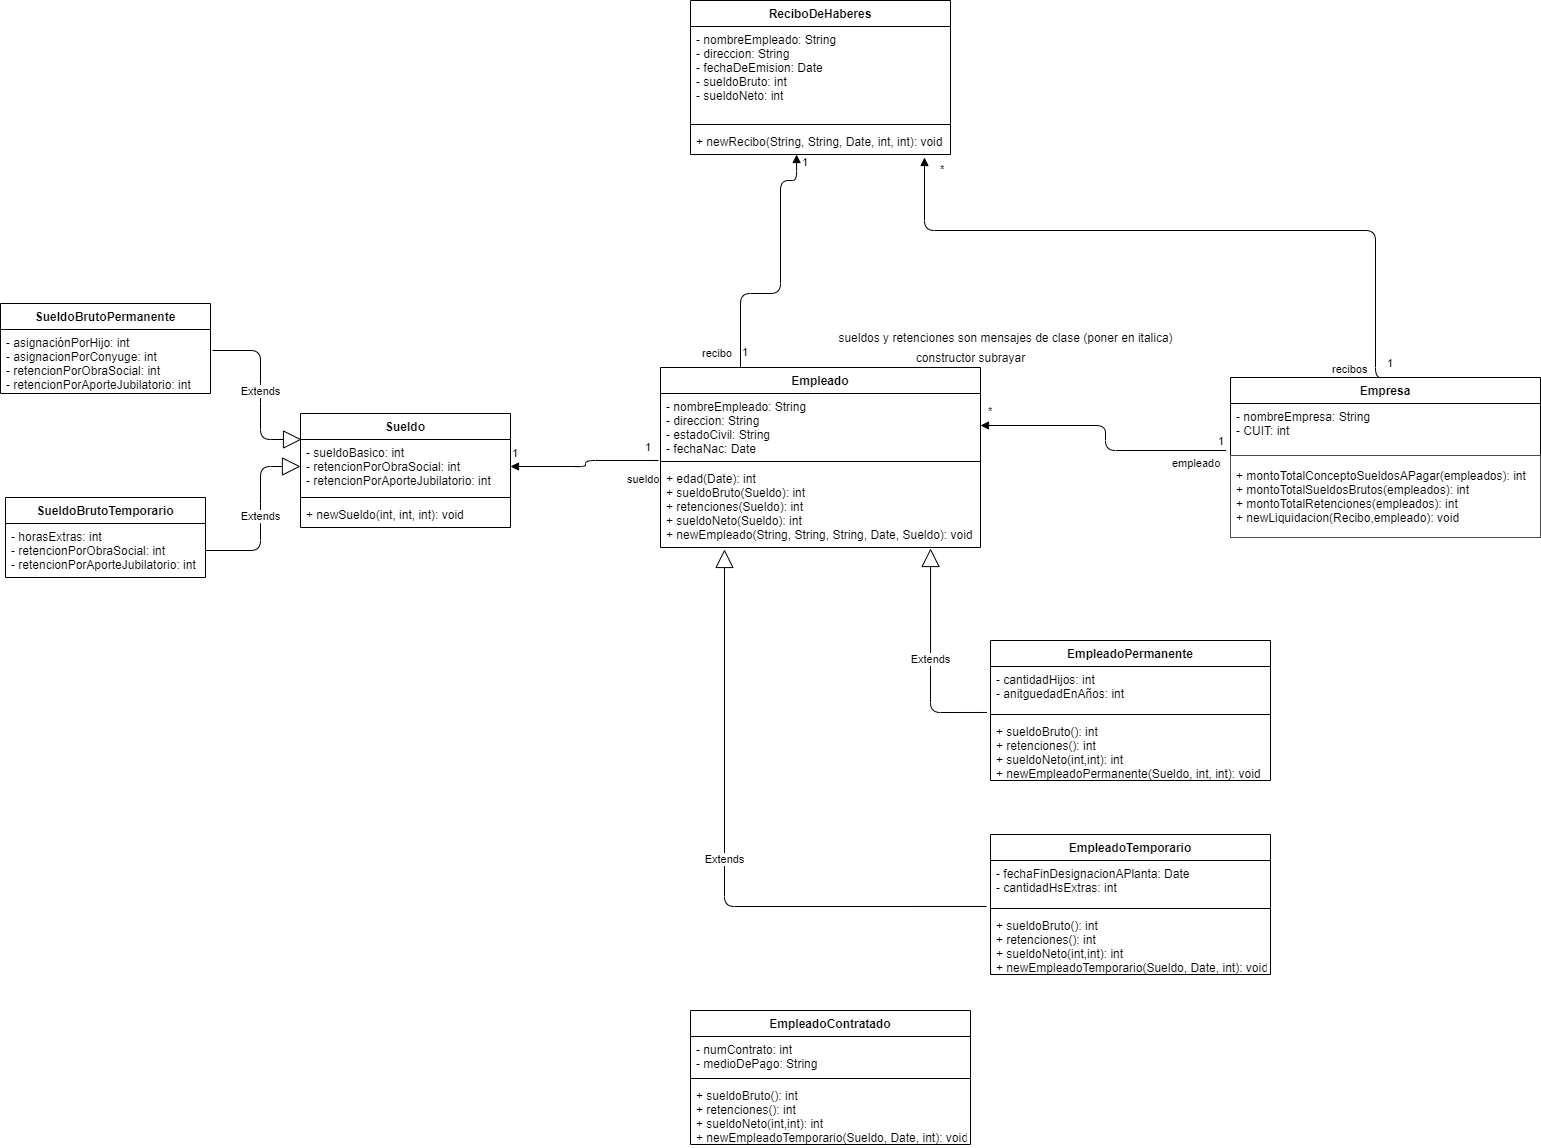

The diagram above was exported from draw.io. Its source (the exported page's mxGraphModel, read from the mxfile embedded in the PNG):
<mxGraphModel dx="2716" dy="1457" grid="1" gridSize="10" guides="1" tooltips="1" connect="1" arrows="1" fold="1" page="1" pageScale="1" pageWidth="1169" pageHeight="826" background="#ffffff" math="0" shadow="0">
  <root>
    <mxCell id="0" />
    <mxCell id="1" parent="0" />
    <mxCell id="Jjxp-XV0Q7uO4ozDVJmp-41" value="Empresa" style="swimlane;fontStyle=1;align=center;verticalAlign=top;childLayout=stackLayout;horizontal=1;startSize=26;horizontalStack=0;resizeParent=1;resizeParentMax=0;resizeLast=0;collapsible=1;marginBottom=0;" parent="1" vertex="1">
      <mxGeometry x="30" y="-113" width="310" height="160" as="geometry" />
    </mxCell>
    <mxCell id="Jjxp-XV0Q7uO4ozDVJmp-42" value="- nombreEmpresa: String&#10;- CUIT: int&#10;" style="text;strokeColor=none;fillColor=none;align=left;verticalAlign=top;spacingLeft=4;spacingRight=4;overflow=hidden;rotatable=0;points=[[0,0.5],[1,0.5]];portConstraint=eastwest;" parent="Jjxp-XV0Q7uO4ozDVJmp-41" vertex="1">
      <mxGeometry y="26" width="310" height="52" as="geometry" />
    </mxCell>
    <mxCell id="Jjxp-XV0Q7uO4ozDVJmp-44" value="+ montoTotalConceptoSueldosAPagar(empleados): int&#10;+ montoTotalSueldosBrutos(empleados): int&#10;+ montoTotalRetenciones(empleados): int&#10;+ newLiquidacion(Recibo,empleado): void" style="text;strokeColor=#4A4A4A;fillColor=none;align=left;verticalAlign=middle;spacingLeft=4;spacingRight=4;overflow=hidden;rotatable=0;points=[[0,0.5],[1,0.5]];portConstraint=eastwest;fontStyle=0;" parent="Jjxp-XV0Q7uO4ozDVJmp-41" vertex="1">
      <mxGeometry y="78" width="310" height="82" as="geometry" />
    </mxCell>
    <mxCell id="Jjxp-XV0Q7uO4ozDVJmp-53" value="Empleado" style="swimlane;fontStyle=1;align=center;verticalAlign=top;childLayout=stackLayout;horizontal=1;startSize=26;horizontalStack=0;resizeParent=1;resizeParentMax=0;resizeLast=0;collapsible=1;marginBottom=0;" parent="1" vertex="1">
      <mxGeometry x="-540" y="-123" width="320" height="180" as="geometry" />
    </mxCell>
    <mxCell id="Jjxp-XV0Q7uO4ozDVJmp-54" value="- nombreEmpleado: String&#10;- direccion: String&#10;- estadoCivil: String&#10;- fechaNac: Date&#10;" style="text;strokeColor=none;fillColor=none;align=left;verticalAlign=top;spacingLeft=4;spacingRight=4;overflow=hidden;rotatable=0;points=[[0,0.5],[1,0.5]];portConstraint=eastwest;" parent="Jjxp-XV0Q7uO4ozDVJmp-53" vertex="1">
      <mxGeometry y="26" width="320" height="64" as="geometry" />
    </mxCell>
    <mxCell id="Jjxp-XV0Q7uO4ozDVJmp-55" value="" style="line;strokeWidth=1;fillColor=none;align=left;verticalAlign=middle;spacingTop=-1;spacingLeft=3;spacingRight=3;rotatable=0;labelPosition=right;points=[];portConstraint=eastwest;" parent="Jjxp-XV0Q7uO4ozDVJmp-53" vertex="1">
      <mxGeometry y="90" width="320" height="8" as="geometry" />
    </mxCell>
    <mxCell id="Jjxp-XV0Q7uO4ozDVJmp-56" value="+ edad(Date): int&#10;+ sueldoBruto(Sueldo): int&#10;+ retenciones(Sueldo): int&#10;+ sueldoNeto(Sueldo): int&#10;+ newEmpleado(String, String, String, Date, Sueldo): void" style="text;strokeColor=none;fillColor=none;align=left;verticalAlign=top;spacingLeft=4;spacingRight=4;overflow=hidden;rotatable=0;points=[[0,0.5],[1,0.5]];portConstraint=eastwest;fontStyle=0" parent="Jjxp-XV0Q7uO4ozDVJmp-53" vertex="1">
      <mxGeometry y="98" width="320" height="82" as="geometry" />
    </mxCell>
    <mxCell id="xo-XmhVT1XVgitVmUYnx-1" value="EmpleadoPermanente" style="swimlane;fontStyle=1;align=center;verticalAlign=top;childLayout=stackLayout;horizontal=1;startSize=26;horizontalStack=0;resizeParent=1;resizeParentMax=0;resizeLast=0;collapsible=1;marginBottom=0;" parent="1" vertex="1">
      <mxGeometry x="-210" y="150" width="280" height="140" as="geometry" />
    </mxCell>
    <mxCell id="xo-XmhVT1XVgitVmUYnx-2" value="- cantidadHijos: int&#10;- anitguedadEnAños: int" style="text;strokeColor=none;fillColor=none;align=left;verticalAlign=top;spacingLeft=4;spacingRight=4;overflow=hidden;rotatable=0;points=[[0,0.5],[1,0.5]];portConstraint=eastwest;" parent="xo-XmhVT1XVgitVmUYnx-1" vertex="1">
      <mxGeometry y="26" width="280" height="44" as="geometry" />
    </mxCell>
    <mxCell id="xo-XmhVT1XVgitVmUYnx-3" value="" style="line;strokeWidth=1;fillColor=none;align=left;verticalAlign=middle;spacingTop=-1;spacingLeft=3;spacingRight=3;rotatable=0;labelPosition=right;points=[];portConstraint=eastwest;" parent="xo-XmhVT1XVgitVmUYnx-1" vertex="1">
      <mxGeometry y="70" width="280" height="8" as="geometry" />
    </mxCell>
    <mxCell id="xo-XmhVT1XVgitVmUYnx-4" value="+ sueldoBruto(): int&#10;+ retenciones(): int&#10;+ sueldoNeto(int,int): int&#10;+ newEmpleadoPermanente(Sueldo, int, int): void" style="text;strokeColor=none;fillColor=none;align=left;verticalAlign=top;spacingLeft=4;spacingRight=4;overflow=hidden;rotatable=0;points=[[0,0.5],[1,0.5]];portConstraint=eastwest;" parent="xo-XmhVT1XVgitVmUYnx-1" vertex="1">
      <mxGeometry y="78" width="280" height="62" as="geometry" />
    </mxCell>
    <mxCell id="xo-XmhVT1XVgitVmUYnx-5" value="EmpleadoTemporario" style="swimlane;fontStyle=1;align=center;verticalAlign=top;childLayout=stackLayout;horizontal=1;startSize=26;horizontalStack=0;resizeParent=1;resizeParentMax=0;resizeLast=0;collapsible=1;marginBottom=0;" parent="1" vertex="1">
      <mxGeometry x="-210" y="344" width="280" height="140" as="geometry" />
    </mxCell>
    <mxCell id="xo-XmhVT1XVgitVmUYnx-6" value="- fechaFinDesignacionAPlanta: Date&#10;- cantidadHsExtras: int" style="text;strokeColor=none;fillColor=none;align=left;verticalAlign=top;spacingLeft=4;spacingRight=4;overflow=hidden;rotatable=0;points=[[0,0.5],[1,0.5]];portConstraint=eastwest;" parent="xo-XmhVT1XVgitVmUYnx-5" vertex="1">
      <mxGeometry y="26" width="280" height="44" as="geometry" />
    </mxCell>
    <mxCell id="xo-XmhVT1XVgitVmUYnx-7" value="" style="line;strokeWidth=1;fillColor=none;align=left;verticalAlign=middle;spacingTop=-1;spacingLeft=3;spacingRight=3;rotatable=0;labelPosition=right;points=[];portConstraint=eastwest;" parent="xo-XmhVT1XVgitVmUYnx-5" vertex="1">
      <mxGeometry y="70" width="280" height="8" as="geometry" />
    </mxCell>
    <mxCell id="xo-XmhVT1XVgitVmUYnx-8" value="+ sueldoBruto(): int&#10;+ retenciones(): int&#10;+ sueldoNeto(int,int): int&#10;+ newEmpleadoTemporario(Sueldo, Date, int): void" style="text;strokeColor=none;fillColor=none;align=left;verticalAlign=top;spacingLeft=4;spacingRight=4;overflow=hidden;rotatable=0;points=[[0,0.5],[1,0.5]];portConstraint=eastwest;" parent="xo-XmhVT1XVgitVmUYnx-5" vertex="1">
      <mxGeometry y="78" width="280" height="62" as="geometry" />
    </mxCell>
    <mxCell id="xo-XmhVT1XVgitVmUYnx-11" value="Extends" style="endArrow=block;endSize=16;endFill=0;html=1;exitX=-0.012;exitY=1.045;exitDx=0;exitDy=0;exitPerimeter=0;entryX=0.844;entryY=1.012;entryDx=0;entryDy=0;entryPerimeter=0;" parent="1" source="xo-XmhVT1XVgitVmUYnx-2" target="Jjxp-XV0Q7uO4ozDVJmp-56" edge="1">
      <mxGeometry width="160" relative="1" as="geometry">
        <mxPoint x="70" y="430" as="sourcePoint" />
        <mxPoint x="-290" y="230" as="targetPoint" />
        <Array as="points">
          <mxPoint x="-270" y="222" />
        </Array>
      </mxGeometry>
    </mxCell>
    <mxCell id="xo-XmhVT1XVgitVmUYnx-14" value="Extends" style="endArrow=block;endSize=16;endFill=0;html=1;exitX=-0.014;exitY=1.045;exitDx=0;exitDy=0;exitPerimeter=0;entryX=0.2;entryY=1.024;entryDx=0;entryDy=0;entryPerimeter=0;" parent="1" source="xo-XmhVT1XVgitVmUYnx-6" target="Jjxp-XV0Q7uO4ozDVJmp-56" edge="1">
      <mxGeometry width="160" relative="1" as="geometry">
        <mxPoint x="150" y="490" as="sourcePoint" />
        <mxPoint x="-182" y="640" as="targetPoint" />
        <Array as="points">
          <mxPoint x="-476" y="416" />
        </Array>
      </mxGeometry>
    </mxCell>
    <mxCell id="xo-XmhVT1XVgitVmUYnx-16" value="sueldos y retenciones son mensajes de clase (poner en italica)" style="text;html=1;resizable=0;autosize=1;align=center;verticalAlign=middle;points=[];fillColor=none;strokeColor=none;rounded=0;" parent="1" vertex="1">
      <mxGeometry x="-370" y="-163" width="350" height="20" as="geometry" />
    </mxCell>
    <mxCell id="xo-XmhVT1XVgitVmUYnx-22" value="Sueldo" style="swimlane;fontStyle=1;align=center;verticalAlign=top;childLayout=stackLayout;horizontal=1;startSize=26;horizontalStack=0;resizeParent=1;resizeParentMax=0;resizeLast=0;collapsible=1;marginBottom=0;" parent="1" vertex="1">
      <mxGeometry x="-900" y="-77" width="210" height="114" as="geometry">
        <mxRectangle x="760" y="1060" width="70" height="26" as="alternateBounds" />
      </mxGeometry>
    </mxCell>
    <mxCell id="xo-XmhVT1XVgitVmUYnx-23" value="- sueldoBasico: int&#10;- retencionPorObraSocial: int&#10;- retencionPorAporteJubilatorio: int" style="text;strokeColor=none;fillColor=none;align=left;verticalAlign=top;spacingLeft=4;spacingRight=4;overflow=hidden;rotatable=0;points=[[0,0.5],[1,0.5]];portConstraint=eastwest;" parent="xo-XmhVT1XVgitVmUYnx-22" vertex="1">
      <mxGeometry y="26" width="210" height="54" as="geometry" />
    </mxCell>
    <mxCell id="xo-XmhVT1XVgitVmUYnx-24" value="" style="line;strokeWidth=1;fillColor=none;align=left;verticalAlign=middle;spacingTop=-1;spacingLeft=3;spacingRight=3;rotatable=0;labelPosition=right;points=[];portConstraint=eastwest;" parent="xo-XmhVT1XVgitVmUYnx-22" vertex="1">
      <mxGeometry y="80" width="210" height="8" as="geometry" />
    </mxCell>
    <mxCell id="vTtoEHyJGvCv9nzb4gqF-9" value="+ newSueldo(int, int, int): void" style="text;strokeColor=none;fillColor=none;align=left;verticalAlign=top;spacingLeft=4;spacingRight=4;overflow=hidden;rotatable=0;points=[[0,0.5],[1,0.5]];portConstraint=eastwest;" vertex="1" parent="xo-XmhVT1XVgitVmUYnx-22">
      <mxGeometry y="88" width="210" height="26" as="geometry" />
    </mxCell>
    <mxCell id="xo-XmhVT1XVgitVmUYnx-26" value="SueldoBrutoPermanente" style="swimlane;fontStyle=1;align=center;verticalAlign=top;childLayout=stackLayout;horizontal=1;startSize=26;horizontalStack=0;resizeParent=1;resizeParentMax=0;resizeLast=0;collapsible=1;marginBottom=0;" parent="1" vertex="1">
      <mxGeometry x="-1200" y="-187" width="210" height="90" as="geometry" />
    </mxCell>
    <mxCell id="xo-XmhVT1XVgitVmUYnx-27" value="- asignaciónPorHijo: int&#10;- asignacionPorConyuge: int&#10;- retencionPorObraSocial: int&#10;- retencionPorAporteJubilatorio: int&#10;" style="text;strokeColor=none;fillColor=none;align=left;verticalAlign=top;spacingLeft=4;spacingRight=4;overflow=hidden;rotatable=0;points=[[0,0.5],[1,0.5]];portConstraint=eastwest;" parent="xo-XmhVT1XVgitVmUYnx-26" vertex="1">
      <mxGeometry y="26" width="210" height="64" as="geometry" />
    </mxCell>
    <mxCell id="XByJrwertRqTU77feP9u-1" value="SueldoBrutoTemporario" style="swimlane;fontStyle=1;align=center;verticalAlign=top;childLayout=stackLayout;horizontal=1;startSize=26;horizontalStack=0;resizeParent=1;resizeParentMax=0;resizeLast=0;collapsible=1;marginBottom=0;" parent="1" vertex="1">
      <mxGeometry x="-1195" y="7" width="200" height="80" as="geometry">
        <mxRectangle x="420" y="960" width="170" height="26" as="alternateBounds" />
      </mxGeometry>
    </mxCell>
    <mxCell id="XByJrwertRqTU77feP9u-2" value="- horasExtras: int&#10;- retencionPorObraSocial: int&#10;- retencionPorAporteJubilatorio: int&#10;" style="text;strokeColor=none;fillColor=none;align=left;verticalAlign=top;spacingLeft=4;spacingRight=4;overflow=hidden;rotatable=0;points=[[0,0.5],[1,0.5]];portConstraint=eastwest;" parent="XByJrwertRqTU77feP9u-1" vertex="1">
      <mxGeometry y="26" width="200" height="54" as="geometry" />
    </mxCell>
    <mxCell id="XByJrwertRqTU77feP9u-5" value="ReciboDeHaberes" style="swimlane;fontStyle=1;align=center;verticalAlign=top;childLayout=stackLayout;horizontal=1;startSize=26;horizontalStack=0;resizeParent=1;resizeParentMax=0;resizeLast=0;collapsible=1;marginBottom=0;" parent="1" vertex="1">
      <mxGeometry x="-510" y="-490" width="260" height="154" as="geometry" />
    </mxCell>
    <mxCell id="XByJrwertRqTU77feP9u-6" value="- nombreEmpleado: String&#10;- direccion: String&#10;- fechaDeEmision: Date&#10;- sueldoBruto: int&#10;- sueldoNeto: int" style="text;strokeColor=none;fillColor=none;align=left;verticalAlign=top;spacingLeft=4;spacingRight=4;overflow=hidden;rotatable=0;points=[[0,0.5],[1,0.5]];portConstraint=eastwest;" parent="XByJrwertRqTU77feP9u-5" vertex="1">
      <mxGeometry y="26" width="260" height="94" as="geometry" />
    </mxCell>
    <mxCell id="XByJrwertRqTU77feP9u-7" value="" style="line;strokeWidth=1;fillColor=none;align=left;verticalAlign=middle;spacingTop=-1;spacingLeft=3;spacingRight=3;rotatable=0;labelPosition=right;points=[];portConstraint=eastwest;" parent="XByJrwertRqTU77feP9u-5" vertex="1">
      <mxGeometry y="120" width="260" height="8" as="geometry" />
    </mxCell>
    <mxCell id="XByJrwertRqTU77feP9u-8" value="+ newRecibo(String, String, Date, int, int): void" style="text;strokeColor=none;fillColor=none;align=left;verticalAlign=top;spacingLeft=4;spacingRight=4;overflow=hidden;rotatable=0;points=[[0,0.5],[1,0.5]];portConstraint=eastwest;" parent="XByJrwertRqTU77feP9u-5" vertex="1">
      <mxGeometry y="128" width="260" height="26" as="geometry" />
    </mxCell>
    <mxCell id="da_Ggpmgfg5evgkgNI8P-4" value="recibos" style="endArrow=block;endFill=1;html=1;edgeStyle=orthogonalEdgeStyle;align=left;verticalAlign=top;exitX=0.5;exitY=0;exitDx=0;exitDy=0;entryX=0.9;entryY=1.115;entryDx=0;entryDy=0;entryPerimeter=0;" parent="1" source="Jjxp-XV0Q7uO4ozDVJmp-41" target="XByJrwertRqTU77feP9u-8" edge="1">
      <mxGeometry x="-0.9083" y="45" relative="1" as="geometry">
        <mxPoint x="405" y="39.5" as="sourcePoint" />
        <mxPoint x="-276" y="-320" as="targetPoint" />
        <Array as="points">
          <mxPoint x="175" y="-260" />
          <mxPoint x="-276" y="-260" />
        </Array>
        <mxPoint as="offset" />
      </mxGeometry>
    </mxCell>
    <mxCell id="da_Ggpmgfg5evgkgNI8P-5" value="1" style="edgeLabel;resizable=0;html=1;align=left;verticalAlign=bottom;" parent="da_Ggpmgfg5evgkgNI8P-4" connectable="0" vertex="1">
      <mxGeometry x="-1" relative="1" as="geometry">
        <mxPoint y="-6" as="offset" />
      </mxGeometry>
    </mxCell>
    <mxCell id="da_Ggpmgfg5evgkgNI8P-6" value="*" style="edgeLabel;resizable=0;html=1;align=left;verticalAlign=bottom;" parent="1" connectable="0" vertex="1">
      <mxGeometry x="-270" y="-260" as="geometry">
        <mxPoint x="8" y="-53" as="offset" />
      </mxGeometry>
    </mxCell>
    <mxCell id="da_Ggpmgfg5evgkgNI8P-14" value="Extends" style="endArrow=block;endSize=16;endFill=0;html=1;exitX=1.01;exitY=0.328;exitDx=0;exitDy=0;exitPerimeter=0;entryX=0.005;entryY=0;entryDx=0;entryDy=0;entryPerimeter=0;" parent="1" source="xo-XmhVT1XVgitVmUYnx-27" target="xo-XmhVT1XVgitVmUYnx-23" edge="1">
      <mxGeometry width="160" relative="1" as="geometry">
        <mxPoint x="-1030" y="-137" as="sourcePoint" />
        <mxPoint x="-870" y="-137" as="targetPoint" />
        <Array as="points">
          <mxPoint x="-940" y="-140" />
          <mxPoint x="-940" y="-97" />
          <mxPoint x="-940" y="-51" />
        </Array>
      </mxGeometry>
    </mxCell>
    <mxCell id="da_Ggpmgfg5evgkgNI8P-15" value="Extends" style="endArrow=block;endSize=16;endFill=0;html=1;exitX=1;exitY=0.5;exitDx=0;exitDy=0;entryX=0;entryY=0.5;entryDx=0;entryDy=0;" parent="1" source="XByJrwertRqTU77feP9u-2" target="xo-XmhVT1XVgitVmUYnx-23" edge="1">
      <mxGeometry width="160" relative="1" as="geometry">
        <mxPoint x="-1000" y="75" as="sourcePoint" />
        <mxPoint x="-840" y="75" as="targetPoint" />
        <Array as="points">
          <mxPoint x="-940" y="60" />
          <mxPoint x="-940" y="23" />
          <mxPoint x="-940" y="-24" />
        </Array>
      </mxGeometry>
    </mxCell>
    <mxCell id="da_Ggpmgfg5evgkgNI8P-24" value="*" style="edgeLabel;resizable=0;html=1;align=left;verticalAlign=bottom;" parent="1" connectable="0" vertex="1">
      <mxGeometry x="-219.9999999999999" y="-70.00399999999992" as="geometry">
        <mxPoint x="6" y="-1" as="offset" />
      </mxGeometry>
    </mxCell>
    <mxCell id="da_Ggpmgfg5evgkgNI8P-25" value="sueldo" style="endArrow=block;endFill=1;html=1;edgeStyle=orthogonalEdgeStyle;align=left;verticalAlign=top;exitX=-0.006;exitY=1.047;exitDx=0;exitDy=0;exitPerimeter=0;entryX=1;entryY=0.5;entryDx=0;entryDy=0;" parent="1" source="Jjxp-XV0Q7uO4ozDVJmp-54" target="xo-XmhVT1XVgitVmUYnx-23" edge="1">
      <mxGeometry x="-0.5625" y="6" relative="1" as="geometry">
        <mxPoint x="-730" y="-160" as="sourcePoint" />
        <mxPoint x="-680" y="-10" as="targetPoint" />
        <mxPoint as="offset" />
      </mxGeometry>
    </mxCell>
    <mxCell id="da_Ggpmgfg5evgkgNI8P-26" value="1" style="edgeLabel;resizable=0;html=1;align=left;verticalAlign=bottom;" parent="da_Ggpmgfg5evgkgNI8P-25" connectable="0" vertex="1">
      <mxGeometry x="-1" relative="1" as="geometry">
        <mxPoint x="-148" y="1" as="offset" />
      </mxGeometry>
    </mxCell>
    <mxCell id="da_Ggpmgfg5evgkgNI8P-27" value="1" style="edgeLabel;resizable=0;html=1;align=left;verticalAlign=bottom;" parent="1" connectable="0" vertex="1">
      <mxGeometry x="-689.9200000000001" y="-20.001999999999963" as="geometry">
        <mxPoint x="133" y="-15" as="offset" />
      </mxGeometry>
    </mxCell>
    <mxCell id="da_Ggpmgfg5evgkgNI8P-28" value="constructor subrayar" style="text;html=1;resizable=0;autosize=1;align=center;verticalAlign=middle;points=[];fillColor=none;strokeColor=none;rounded=0;" parent="1" vertex="1">
      <mxGeometry x="-290" y="-143" width="120" height="20" as="geometry" />
    </mxCell>
    <mxCell id="da_Ggpmgfg5evgkgNI8P-29" value="recibo" style="endArrow=block;endFill=1;html=1;edgeStyle=orthogonalEdgeStyle;align=left;verticalAlign=top;exitX=0.25;exitY=0;exitDx=0;exitDy=0;entryX=0.408;entryY=1;entryDx=0;entryDy=0;entryPerimeter=0;" parent="1" source="Jjxp-XV0Q7uO4ozDVJmp-53" target="XByJrwertRqTU77feP9u-8" edge="1">
      <mxGeometry x="-0.7993" y="40" relative="1" as="geometry">
        <mxPoint x="-226" y="-197" as="sourcePoint" />
        <mxPoint x="-384" y="-310" as="targetPoint" />
        <Array as="points">
          <mxPoint x="-460" y="-197" />
          <mxPoint x="-420" y="-197" />
          <mxPoint x="-420" y="-310" />
          <mxPoint x="-404" y="-310" />
        </Array>
        <mxPoint as="offset" />
      </mxGeometry>
    </mxCell>
    <mxCell id="da_Ggpmgfg5evgkgNI8P-30" value="1" style="edgeLabel;resizable=0;html=1;align=left;verticalAlign=bottom;" parent="da_Ggpmgfg5evgkgNI8P-29" connectable="0" vertex="1">
      <mxGeometry x="-1" relative="1" as="geometry">
        <mxPoint x="60" y="-197" as="offset" />
      </mxGeometry>
    </mxCell>
    <mxCell id="da_Ggpmgfg5evgkgNI8P-31" value="1" style="edgeLabel;resizable=0;html=1;align=left;verticalAlign=bottom;" parent="1" connectable="0" vertex="1">
      <mxGeometry x="-460" y="-130" as="geometry" />
    </mxCell>
    <mxCell id="vTtoEHyJGvCv9nzb4gqF-1" value="EmpleadoContratado" style="swimlane;fontStyle=1;align=center;verticalAlign=top;childLayout=stackLayout;horizontal=1;startSize=26;horizontalStack=0;resizeParent=1;resizeParentMax=0;resizeLast=0;collapsible=1;marginBottom=0;" vertex="1" parent="1">
      <mxGeometry x="-510" y="520" width="280" height="134" as="geometry" />
    </mxCell>
    <mxCell id="vTtoEHyJGvCv9nzb4gqF-2" value="- numContrato: int" style="text;strokeColor=none;fillColor=none;align=left;verticalAlign=top;spacingLeft=4;spacingRight=4;overflow=hidden;rotatable=0;points=[[0,0.5],[1,0.5]];portConstraint=eastwest;" vertex="1" parent="vTtoEHyJGvCv9nzb4gqF-1">
      <mxGeometry y="26" width="280" height="14" as="geometry" />
    </mxCell>
    <mxCell id="vTtoEHyJGvCv9nzb4gqF-5" value="- medioDePago: String" style="text;strokeColor=none;fillColor=none;align=left;verticalAlign=top;spacingLeft=4;spacingRight=4;overflow=hidden;rotatable=0;points=[[0,0.5],[1,0.5]];portConstraint=eastwest;" vertex="1" parent="vTtoEHyJGvCv9nzb4gqF-1">
      <mxGeometry y="40" width="280" height="24" as="geometry" />
    </mxCell>
    <mxCell id="vTtoEHyJGvCv9nzb4gqF-3" value="" style="line;strokeWidth=1;fillColor=none;align=left;verticalAlign=middle;spacingTop=-1;spacingLeft=3;spacingRight=3;rotatable=0;labelPosition=right;points=[];portConstraint=eastwest;" vertex="1" parent="vTtoEHyJGvCv9nzb4gqF-1">
      <mxGeometry y="64" width="280" height="8" as="geometry" />
    </mxCell>
    <mxCell id="vTtoEHyJGvCv9nzb4gqF-4" value="+ sueldoBruto(): int&#10;+ retenciones(): int&#10;+ sueldoNeto(int,int): int&#10;+ newEmpleadoTemporario(Sueldo, Date, int): void" style="text;strokeColor=none;fillColor=none;align=left;verticalAlign=top;spacingLeft=4;spacingRight=4;overflow=hidden;rotatable=0;points=[[0,0.5],[1,0.5]];portConstraint=eastwest;" vertex="1" parent="vTtoEHyJGvCv9nzb4gqF-1">
      <mxGeometry y="72" width="280" height="62" as="geometry" />
    </mxCell>
    <mxCell id="da_Ggpmgfg5evgkgNI8P-22" value="empleado" style="endArrow=block;endFill=1;html=1;edgeStyle=orthogonalEdgeStyle;align=left;verticalAlign=top;entryX=1;entryY=0.5;entryDx=0;entryDy=0;exitX=-0.014;exitY=0.904;exitDx=0;exitDy=0;exitPerimeter=0;" parent="1" source="Jjxp-XV0Q7uO4ozDVJmp-42" target="Jjxp-XV0Q7uO4ozDVJmp-54" edge="1">
      <mxGeometry x="-0.5887" relative="1" as="geometry">
        <mxPoint x="20" y="-55" as="sourcePoint" />
        <mxPoint x="-180" y="-70" as="targetPoint" />
        <mxPoint as="offset" />
      </mxGeometry>
    </mxCell>
    <mxCell id="vTtoEHyJGvCv9nzb4gqF-7" value="1" style="edgeLabel;resizable=0;html=1;align=left;verticalAlign=bottom;rotation=0;" connectable="0" vertex="1" parent="1">
      <mxGeometry x="10.000000000000114" y="-40.00399999999992" as="geometry">
        <mxPoint x="6" y="-1" as="offset" />
      </mxGeometry>
    </mxCell>
  </root>
</mxGraphModel>